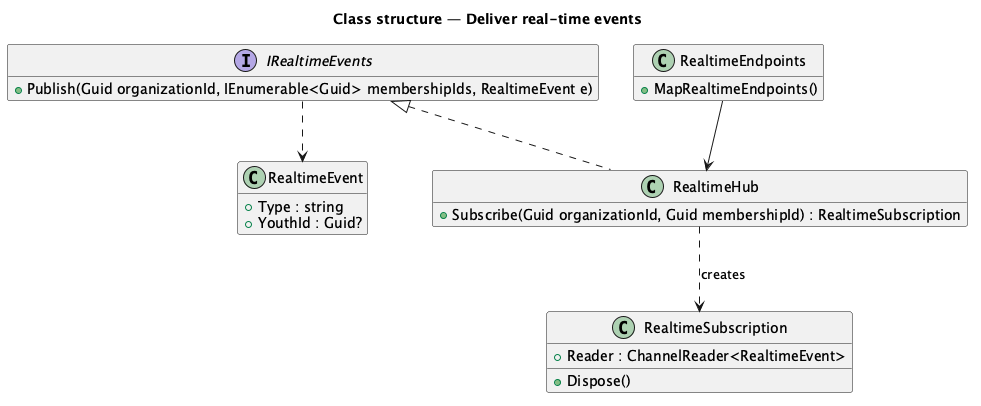

The diagram above was rendered by PlantUML. Its source (embedded in the PNG):
@startuml
title Class structure — Deliver real-time events
hide empty members
interface IRealtimeEvents {
  +Publish(Guid organizationId, IEnumerable<Guid> membershipIds, RealtimeEvent e)
}
class RealtimeEvent {
  +Type : string
  +YouthId : Guid?
}
class RealtimeHub {
  +Subscribe(Guid organizationId, Guid membershipId) : RealtimeSubscription
}
class RealtimeSubscription {
  +Reader : ChannelReader<RealtimeEvent>
  +Dispose()
}
class RealtimeEndpoints {
  +MapRealtimeEndpoints()
}
IRealtimeEvents <|.. RealtimeHub
RealtimeHub ..> RealtimeSubscription : creates
RealtimeEndpoints --> RealtimeHub
IRealtimeEvents ..> RealtimeEvent
@enduml